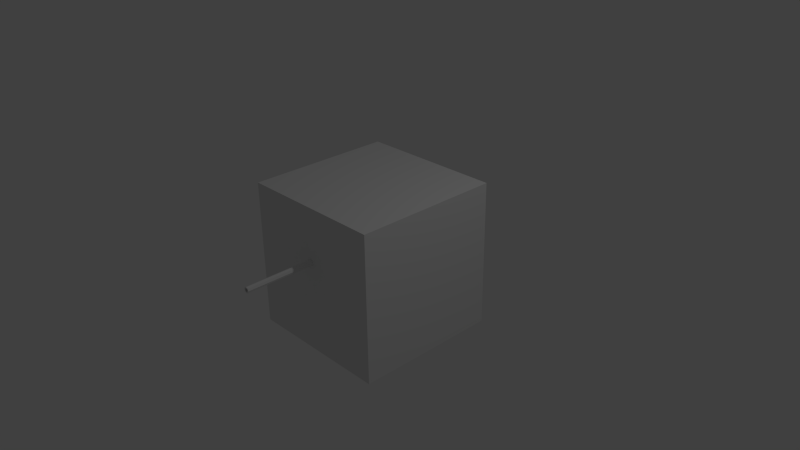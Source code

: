 # Source: weapon_sniper02.blend  (saved by Blender 2.78.0; exported with 4.5.12 LTS)
import bpy
from mathutils import Matrix  # noqa: F401  (used for matrix-valued properties, if any)

bpy.ops.wm.read_factory_settings(use_empty=True)
scene = bpy.context.scene
scene.name = 'Scene'

# ---- collections
col_collection_1 = bpy.data.collections.new('Collection 1'); scene.collection.children.link(col_collection_1)

# ---- materials (node trees are filled in below, after node groups)
mat_material = bpy.data.materials.new('Material')
mat_material.alpha_threshold = 0.0
mat_material.use_transparent_shadow = False
mat_material.roughness = 0.5
mat_material.line_color = (0.0, 0.0, 0.0, 1.0)

# ---- material node trees

# ---- world
world_world = bpy.data.worlds.new('World'); scene.world = world_world
world_world.color = (0.05088, 0.05088, 0.05088)
world_world.use_sun_shadow = False
world_world.sun_shadow_jitter_overblur = 0.0
world_world.cycles.sampling_method = 'NONE'
world_world.cycles.sample_map_resolution = 256

# ---- cameras
cam_camera = bpy.data.cameras.new('Camera')
cam_camera.clip_end = 100.0
cam_camera.lens = 35.0
cam_camera.sensor_width = 32.0
cam_camera.sensor_height = 18.0
cam_camera.ortho_scale = 7.314
cam_camera.dof.focus_distance = 0.0
cam_camera.dof.aperture_fstop = 128.0

# ---- lights
light_lamp = bpy.data.lights.new('Lamp', 'POINT')
light_lamp.transmission_factor = 0.0
light_lamp.cutoff_distance = 30.0
light_lamp.energy = 100.0
light_lamp.shadow_buffer_clip_start = 1.001
light_lamp.shadow_soft_size = 0.1
light_lamp.shadow_maximum_resolution = 0.006
light_lamp.use_absolute_resolution = True
light_lamp.cycles.use_multiple_importance_sampling = False

# ---- meshes
me_cube_001 = bpy.data.meshes.new('Cube.001')
me_cube_001.from_pydata([(0.04, 0.05, -0.1), (0.04, -0.05, -0.1), (-0.04, -0.05, -0.1), (-0.04, 0.05, -0.1), (0.04, 0.05, 0.1), (0.04, -0.05, 0.1), (-0.04, -0.05, 0.1), (-0.04, 0.05, 0.1), (0.04, 0.05, 0.2), (0.04, -0.05, 0.2), (-0.04, -0.05, 0.2), (-0.04, 0.05, 0.2), (0.06, 0.05, 0.22), (0.06, -0.05, 0.22), (-0.06, -0.05, 0.22), (-0.06, 0.05, 0.22), (0.04, -0.1, 0.2), (-0.04, -0.1, 0.2), (0.06, -0.1, 0.22), (-0.06, -0.1, 0.22), (0.04, 0.1, 0.2), (-0.04, 0.1, 0.2), (0.06, 0.1, 0.22), (-0.06, 0.1, 0.22), (-0.04, 0.05, 0.12), (-0.04, -0.05, 0.12), (0.04, -0.05, 0.12), (0.04, 0.05, 0.12), (0.04, -0.2, 0.2), (-0.04, -0.2, 0.2), (0.06, -0.2, 0.22), (-0.06, -0.2, 0.22), (0.04, -0.22, 0.2), (-0.04, -0.22, 0.2), (0.06, -0.22, 0.22), (-0.06, -0.22, 0.22), (0.04, -0.24, 0.2), (-0.04, -0.24, 0.2), (0.06, -0.24, 0.22), (-0.06, -0.24, 0.22), (0.01, -0.204, 0.2), (-0.01, -0.204, 0.2), (0.01, -0.216, 0.2), (-0.01, -0.216, 0.2), (0.01, -0.184, 0.116), (-0.06, -0.9, 0.22), (0.01, -0.196, 0.116), (-0.01, -0.196, 0.116), (0.01, -0.05, 0.104), (-0.01, -0.05, 0.104), (-0.01, -0.05, 0.116), (0.01, -0.05, 0.116), (0.06, -0.9, 0.22), (-0.04, -0.9, 0.2), (-0.01, -0.184, 0.116), (0.04, -0.9, 0.2), (0.01, -0.184, 0.104), (-0.005, -0.104, 0.2), (0.005, -0.104, 0.2), (-0.01, -0.184, 0.104), (0.005, -0.104, 0.126), (-0.005, -0.104, 0.126), (-0.005, -0.044, 0.2), (0.005, -0.044, 0.2), (0.005, -0.044, 0.126), (-0.005, -0.044, 0.126), (0.04, -0.46, 0.35), (-0.04, -0.46, 0.35), (0.06, -0.46, 0.32), (-0.06, -0.46, 0.32), (0.04, -0.46, 0.2), (0.06, -0.46, 0.22), (-0.06, -0.46, 0.22), (-0.04, -0.46, 0.2), (-0.04, 0.3, 0.35), (0.04, 0.3, 0.35), (-0.06, 0.3, 0.32), (0.06, 0.3, 0.32), (-0.06, 0.3, 0.22), (0.06, 0.3, 0.22), (-0.04, 0.3, 0.2), (0.04, 0.3, 0.2), (0.01697, -0.934, 0.281), (-2.661e-07, -0.934, 0.288), (-2.647e-07, -0.9, 0.304), (-2.647e-07, -0.934, 0.304), (0.02828, -0.9, 0.2923), (0.02828, -0.934, 0.2923), (0.04, -0.9, 0.264), (0.04, -0.934, 0.264), (0.02828, -0.9, 0.2357), (0.02828, -0.934, 0.2357), (-2.682e-07, -0.9, 0.224), (-2.682e-07, -0.934, 0.224), (-0.02828, -0.9, 0.2357), (-0.02828, -0.934, 0.2357), (-0.04, -0.9, 0.264), (-0.04, -0.934, 0.264), (-0.02828, -0.9, 0.2923), (-0.02828, -0.934, 0.2923), (0.024, -0.934, 0.264), (0.01697, -0.934, 0.247), (-2.682e-07, -0.934, 0.24), (-0.01697, -0.934, 0.247), (-0.024, -0.934, 0.264), (-0.01697, -0.934, 0.281), (0.01697, -0.904, 0.281), (-2.661e-07, -0.904, 0.288), (0.024, -0.904, 0.264), (0.01697, -0.904, 0.247), (-2.682e-07, -0.904, 0.24), (-0.01697, -0.904, 0.247), (-0.024, -0.904, 0.264), (-0.01697, -0.904, 0.281), (0.01697, -1.834, 0.281), (-2.661e-07, -1.834, 0.288), (-2.647e-07, -1.834, 0.304), (0.02828, -1.834, 0.2923), (0.04, -1.834, 0.264), (0.02828, -1.834, 0.2357), (-2.682e-07, -1.834, 0.224), (-0.02828, -1.834, 0.2357), (-0.04, -1.834, 0.264), (-0.02828, -1.834, 0.2923), (0.024, -1.834, 0.264), (0.01697, -1.834, 0.247), (-2.682e-07, -1.834, 0.24), (-0.01697, -1.834, 0.247), (-0.024, -1.834, 0.264), (-0.01697, -1.834, 0.281), (0.01697, -1.934, 0.281), (-2.661e-07, -1.934, 0.288), (-2.647e-07, -1.934, 0.304), (0.02828, -1.934, 0.2923), (0.04, -1.934, 0.264), (0.02828, -1.934, 0.2357), (-2.682e-07, -1.934, 0.224), (-0.02828, -1.934, 0.2357), (-0.04, -1.934, 0.264), (-0.02828, -1.934, 0.2923), (0.024, -1.934, 0.264), (0.01697, -1.934, 0.247), (-2.682e-07, -1.934, 0.24), (-0.01697, -1.934, 0.247), (-0.024, -1.934, 0.264), (-0.01697, -1.934, 0.281), (0.06, 0.05, 0.32), (0.06, -0.05, 0.32), (-0.06, -0.05, 0.32), (-0.06, 0.05, 0.32), (0.06, -0.1, 0.32), (-0.06, -0.1, 0.32), (0.06, 0.1, 0.32), (-0.06, 0.1, 0.32), (0.06, -0.2, 0.32), (-0.06, -0.2, 0.32), (0.06, -0.22, 0.32), (-0.06, -0.22, 0.32), (0.06, -0.24, 0.32), (-0.06, -0.24, 0.32), (-0.06, -0.9, 0.32), (0.06, -0.9, 0.32), (0.04, 0.05, 0.35), (0.04, -0.05, 0.35), (-0.04, -0.05, 0.35), (-0.04, 0.05, 0.35), (0.04, -0.1, 0.35), (-0.04, -0.1, 0.35), (0.04, 0.1, 0.35), (-0.04, 0.1, 0.35), (0.04, -0.2, 0.35), (-0.04, -0.2, 0.35), (0.04, -0.22, 0.35), (-0.04, -0.22, 0.35), (0.04, -0.24, 0.35), (-0.04, -0.24, 0.35), (-0.04, -0.9, 0.35), (0.04, -0.9, 0.35), (0.06, -0.259, 0.32), (0.06, -0.259, 0.22), (-0.04, -0.259, 0.2), (-0.06, -0.259, 0.22), (0.04, -0.259, 0.2), (-0.06, -0.259, 0.32), (-0.04, -0.259, 0.35), (0.04, -0.259, 0.35), (0.04, -0.46, 0.18), (-0.04, -0.46, 0.18), (-0.04, -0.259, 0.18), (0.04, -0.259, 0.18), (0.0324, -0.45, 0.18), (-0.0324, -0.45, 0.18), (-0.0324, -0.2691, 0.18), (0.0324, -0.2691, 0.18), (0.0324, -0.45, 2.98e-08), (-0.0324, -0.45, 2.98e-08), (-0.0324, -0.2691, 2.98e-08), (0.0324, -0.2691, 2.98e-08)], [], [(0, 1, 2, 3), (24, 25, 10, 11), (0, 4, 5, 1), (1, 5, 6, 2), (2, 6, 7, 3), (4, 0, 3, 7), (11, 10, 14, 15), (25, 26, 9, 10), (27, 24, 11, 8), (26, 27, 8, 9), (21, 23, 78, 80), (9, 13, 18, 16), (12, 8, 20, 22), (9, 8, 12, 13), (16, 18, 30, 28), (14, 10, 17, 19), (22, 20, 81, 79), (10, 9, 16, 17), (168, 152, 77, 75), (11, 15, 23, 21), (23, 153, 76, 78), (8, 11, 21, 20), (7, 6, 25, 24), (26, 25, 50, 51), (4, 7, 24, 27), (5, 4, 27, 26), (28, 30, 34, 32), (19, 17, 29, 31), (152, 22, 79, 77), (17, 16, 28, 29), (32, 34, 38, 36), (31, 29, 33, 35), (77, 76, 74, 75), (33, 29, 41, 43), (70, 71, 52, 55), (35, 33, 37, 39), (79, 78, 76, 77), (33, 32, 36, 37), (28, 32, 42, 40), (32, 33, 43, 42), (29, 28, 40, 41), (49, 48, 56, 59), (40, 42, 46, 44), (42, 43, 47, 46), (50, 49, 59, 54), (47, 54, 59), (5, 26, 51, 48), (25, 6, 49, 50), (6, 5, 48, 49), (46, 47, 59, 56), (44, 46, 56), (73, 70, 55, 53), (81, 80, 78, 79), (61, 57, 62, 65), (60, 61, 65, 64), (58, 60, 64, 63), (72, 73, 53, 45), (43, 41, 54, 47), (57, 58, 63, 62), (41, 40, 44, 54), (51, 50, 54, 44), (53, 55, 52, 45), (48, 51, 44, 56), (62, 63, 64, 65), (57, 61, 60, 58), (31, 35, 157, 155), (18, 13, 147, 150), (72, 45, 160, 69), (30, 18, 150, 154), (169, 168, 75, 74), (45, 52, 161, 160), (35, 39, 159, 157), (34, 30, 154, 156), (23, 15, 149, 153), (14, 19, 151, 148), (15, 14, 148, 149), (179, 38, 158, 178), (19, 31, 155, 151), (38, 34, 156, 158), (12, 22, 152, 146), (13, 12, 146, 147), (103, 102, 110, 111), (100, 101, 125, 124), (84, 85, 87, 86), (104, 103, 111, 112), (105, 83, 115, 129), (86, 87, 89, 88), (101, 100, 108, 109), (91, 89, 118, 119), (88, 89, 91, 90), (100, 82, 106, 108), (87, 85, 116, 117), (90, 91, 93, 92), (106, 107, 113, 112, 111, 110, 109, 108), (97, 95, 121, 122), (92, 93, 95, 94), (101, 102, 126, 125), (82, 83, 107, 106), (94, 95, 97, 96), (89, 87, 117, 118), (98, 99, 85, 84), (96, 97, 99, 98), (102, 101, 109, 110), (83, 82, 114, 115), (84, 86, 88, 90, 92, 94, 96, 98), (105, 104, 112, 113), (83, 105, 113, 107), (124, 125, 141, 140), (117, 116, 132, 133), (127, 128, 144, 143), (122, 121, 137, 138), (115, 114, 130, 131), (119, 118, 134, 135), (116, 123, 139, 132), (125, 126, 142, 141), (99, 97, 122, 123), (103, 104, 128, 127), (93, 91, 119, 120), (82, 100, 124, 114), (85, 99, 123, 116), (104, 105, 129, 128), (102, 103, 127, 126), (95, 93, 120, 121), (135, 134, 140, 141), (136, 135, 141, 142), (137, 136, 142, 143), (138, 137, 143, 144), (139, 138, 144, 145), (133, 132, 131, 130), (132, 139, 145, 131), (134, 133, 130, 140), (129, 115, 131, 145), (120, 119, 135, 136), (123, 122, 138, 139), (126, 127, 143, 142), (118, 117, 133, 134), (114, 124, 140, 130), (121, 120, 136, 137), (128, 129, 145, 144), (178, 158, 174, 185), (151, 155, 171, 167), (158, 156, 172, 174), (146, 152, 168, 162), (147, 146, 162, 163), (155, 157, 173, 171), (150, 147, 163, 166), (162, 165, 164, 163), (163, 164, 167, 166), (165, 162, 168, 169), (166, 167, 171, 170), (170, 171, 173, 172), (172, 173, 175, 174), (66, 67, 176, 177), (149, 148, 164, 165), (148, 151, 167, 164), (153, 149, 165, 169), (156, 154, 170, 172), (157, 159, 175, 173), (160, 161, 177, 176), (153, 169, 74, 76), (154, 150, 166, 170), (69, 160, 176, 67), (20, 21, 80, 81), (182, 179, 71, 70), (180, 182, 189, 188), (181, 180, 73, 72), (181, 72, 69, 183), (52, 71, 68, 161), (161, 68, 66, 177), (185, 184, 67, 66), (183, 69, 67, 184), (71, 179, 178, 68), (68, 178, 185, 66), (36, 38, 179, 182), (37, 36, 182, 180), (39, 37, 180, 181), (39, 181, 183, 159), (174, 175, 184, 185), (159, 183, 184, 175), (188, 189, 186, 187), (182, 70, 186, 189), (73, 180, 188, 187), (70, 73, 187, 186), (192, 191, 190, 193), (196, 197, 194, 195), (192, 193, 197, 196), (193, 190, 194, 197), (191, 192, 196, 195), (190, 191, 195, 194)])
me_cube_001.materials.append(mat_material)
me_cube_001.use_remesh_preserve_volume = False
me_cube_001.use_remesh_preserve_attributes = False
me_cube_001.use_mirror_vertex_groups = False
me_cube_001.update()
me_cube = bpy.data.meshes.new('Cube')
me_cube.from_pydata([(1.0, 1.0, -1.0), (1.0, -1.0, -1.0), (-1.0, -1.0, -1.0), (-1.0, 1.0, -1.0), (1.0, 1.0, 1.0), (1.0, -1.0, 1.0), (-1.0, -1.0, 1.0), (-1.0, 1.0, 1.0)], [], [(0, 1, 2, 3), (4, 7, 6, 5), (0, 4, 5, 1), (1, 5, 6, 2), (2, 6, 7, 3), (4, 0, 3, 7)])
me_cube.materials.append(mat_material)
me_cube.use_remesh_preserve_volume = False
me_cube.use_remesh_preserve_attributes = False
me_cube.use_mirror_vertex_groups = False
me_cube.update()

# ---- objects
ob_cube_001 = bpy.data.objects.new('Cube.001', me_cube_001)
ob_cube = bpy.data.objects.new('Cube', me_cube)
ob_lamp = bpy.data.objects.new('Lamp', light_lamp)
ob_camera = bpy.data.objects.new('Camera', cam_camera)

# ---- transforms, parenting, visibility, modifiers, constraints
ob_cube_001.location = (0.0, 0.0, 0.0)
ob_cube_001.lock_rotations_4d = False
ob_cube_001.empty_display_type = 'ARROWS'
ob_cube_001.lineart.crease_threshold = 0.0
ob_cube.location = (0.0, 0.0, 0.0)
ob_cube.lock_rotations_4d = False
ob_cube.empty_display_type = 'ARROWS'
ob_cube.hide_viewport = True
ob_cube.lineart.crease_threshold = 0.0
ob_lamp.location = (4.076, 1.005, 5.904)
ob_lamp.rotation_euler = (0.6503, 0.05522, 1.866)
ob_lamp.lock_rotations_4d = False
ob_lamp.empty_display_type = 'ARROWS'
ob_lamp.color = (0.0, 0.0, 0.0, 0.0)
ob_lamp.lineart.crease_threshold = 0.0
ob_camera.location = (7.481, -6.508, 5.344)
ob_camera.rotation_euler = (1.109, 0.01082, 0.8149)
ob_camera.lock_rotations_4d = False
ob_camera.empty_display_type = 'ARROWS'
ob_camera.color = (0.0, 0.0, 0.0, 0.0)
ob_camera.display_type = 'WIRE'
ob_camera.lineart.crease_threshold = 0.0

# ---- collection membership
col_collection_1.objects.link(ob_cube_001)
col_collection_1.objects.link(ob_cube)
col_collection_1.objects.link(ob_lamp)
col_collection_1.objects.link(ob_camera)

# ---- scene / render settings (as saved in the file)
scene.camera = ob_camera
scene.frame_start = 1; scene.frame_end = 250; scene.frame_set(1)
scene.render.engine = 'BLENDER_EEVEE_NEXT'
scene.render.resolution_percentage = 50
scene.render.dither_intensity = 0.0
scene.cycles.use_denoising = False
scene.cycles.samples = 10
scene.cycles.sampling_pattern = 'TABULATED_SOBOL'
scene.cycles.light_sampling_threshold = 0.0
scene.cycles.use_adaptive_sampling = False
scene.cycles.use_light_tree = False
scene.cycles.blur_glossy = 0.0
scene.cycles.volume_bounces = 1
scene.cycles.pixel_filter_type = 'GAUSSIAN'
scene.cycles.sample_clamp_indirect = 0.0
scene.view_settings.view_transform = 'Standard'
bpy.context.view_layer.update()
